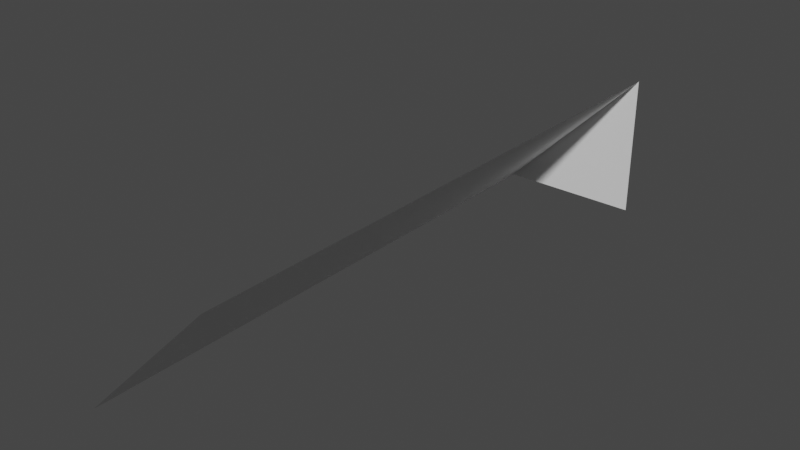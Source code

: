 # Source: cliff_middle_middle_inverted.blend  (saved by Blender 2.80.75; exported with 4.5.12 LTS)
import bpy
from mathutils import Matrix  # noqa: F401  (used for matrix-valued properties, if any)

bpy.ops.wm.read_factory_settings(use_empty=True)
scene = bpy.context.scene
scene.name = 'Scene'

# ---- collections
col_collection = bpy.data.collections.new('Collection'); scene.collection.children.link(col_collection)

# ---- world
world_world = bpy.data.worlds.new('World'); scene.world = world_world
world_world.use_nodes = True; world_world.node_tree.nodes.clear()
_N = world_world.node_tree.nodes; _L = world_world.node_tree.links
n0 = _N.new('ShaderNodeOutputWorld'); n0.name = 'World Output'; n0.location = (300, 300)
n1 = _N.new('ShaderNodeBackground'); n1.name = 'Background'; n1.location = (10, 300)
n1.inputs[0].default_value = (0.05088, 0.05088, 0.05088, 1.0)
_L.new(n1.outputs[0], n0.inputs[0])
n0.is_active_output = True
world_world.color = (0.05088, 0.05088, 0.05088)
world_world.use_sun_shadow = False
world_world.sun_shadow_jitter_overblur = 0.0

# ---- meshes
me_plane = bpy.data.meshes.new('Plane')
me_plane.from_pydata([(0.0, 0.0, -0.5), (0.5, 0.0, 0.0), (0.0, 2.0, -0.5), (0.5, 2.0, 0.0), (0.5, 2.0, -0.5)], [], [(0, 1, 3, 2), (2, 3, 4)])
_uv = me_plane.uv_layers.new(name='UVMap')
_uv.uv.foreach_set('vector', [0.0, 0.0, 1.0, 0.0, 1.0, 1.0, 0.0, 1.0, 0.0, 1.0, 1.0, 1.0, 0.0, 0.0])
me_plane.use_remesh_preserve_volume = False
me_plane.use_remesh_preserve_attributes = False
me_plane.use_mirror_vertex_groups = False
me_plane.update()

# ---- objects
ob_plane = bpy.data.objects.new('Plane', me_plane)

# ---- transforms, parenting, visibility, modifiers, constraints
ob_plane.location = (0.0, 0.0, 0.0)
ob_plane.lineart.crease_threshold = 0.0

# ---- collection membership
col_collection.objects.link(ob_plane)

# ---- scene / render settings (as saved in the file)
scene.frame_start = 1; scene.frame_end = 250; scene.frame_set(1)
scene.render.engine = 'BLENDER_EEVEE_NEXT'
scene.cycles.use_denoising = False
scene.cycles.samples = 128
scene.cycles.sampling_pattern = 'TABULATED_SOBOL'
scene.cycles.use_adaptive_sampling = False
scene.cycles.use_light_tree = False
scene.view_settings.view_transform = 'Filmic'
bpy.context.view_layer.update()

# ---- added for rendering (the .blend has no active camera and no usable light): camera, sun
cam_auto = bpy.data.cameras.new('AutoCamera')
cam_auto.lens = 50.0
cam_auto.sensor_width = 36.0
cam_auto.clip_end = 1000.0
ob_auto_camera = bpy.data.objects.new('AutoCamera', cam_auto)
scene.collection.objects.link(ob_auto_camera)
ob_auto_camera.location = (2.2127, -1.35524, 1.32016)
ob_auto_camera.rotation_euler = (1.09748, -7.21219e-08, 0.694738)
scene.camera = ob_auto_camera
light_auto_sun = bpy.data.lights.new('AutoSun', 'SUN')
light_auto_sun.energy = 3.0
light_auto_sun.angle = 0.0523599
ob_auto_sun = bpy.data.objects.new('AutoSun', light_auto_sun)
scene.collection.objects.link(ob_auto_sun)
ob_auto_sun.rotation_euler = (0.872665, 0.174533, 0.523599)
bpy.context.view_layer.update()
